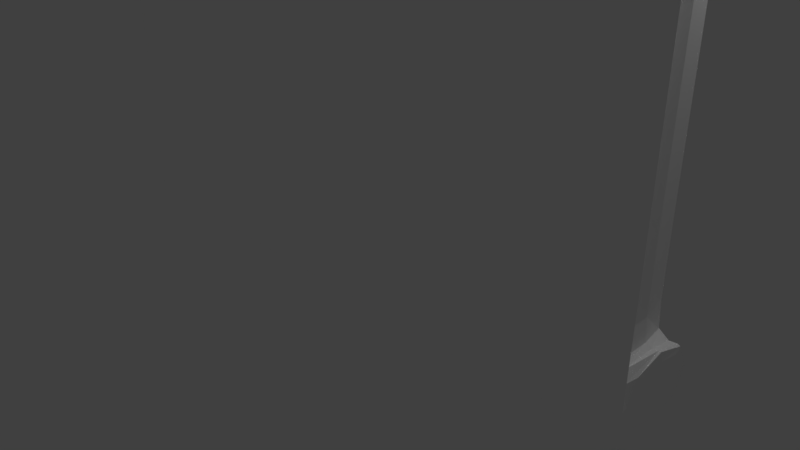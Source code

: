 # Source: unselected-low-poly.blend  (saved by Blender 2.79.0; exported with 4.5.12 LTS)
import bpy
from mathutils import Matrix  # noqa: F401  (used for matrix-valued properties, if any)

bpy.ops.wm.read_factory_settings(use_empty=True)
scene = bpy.context.scene
scene.name = 'Scene'

# ---- collections
col_collection_1 = bpy.data.collections.new('Collection 1'); scene.collection.children.link(col_collection_1)

# ---- materials (node trees are filled in below, after node groups)
mat_material_002 = bpy.data.materials.new('Material.002')
mat_material_002.alpha_threshold = 0.0
mat_material_002.use_transparent_shadow = False
mat_material_002.diffuse_color = (1.0, 1.0, 1.0, 1.0)
mat_material_002.roughness = 0.5
mat_material_003 = bpy.data.materials.new('Material.003')
mat_material_003.alpha_threshold = 0.0
mat_material_003.use_transparent_shadow = False
mat_material_003.diffuse_color = (0.8, 0.09498, 0.07271, 1.0)
mat_material_003.roughness = 0.5

# ---- material node trees

# ---- world
world_world = bpy.data.worlds.new('World'); scene.world = world_world
world_world.color = (0.05088, 0.05088, 0.05088)
world_world.use_sun_shadow = False
world_world.sun_shadow_jitter_overblur = 0.0
world_world.cycles.sampling_method = 'MANUAL'

# ---- cameras
cam_camera = bpy.data.cameras.new('Camera')
cam_camera.clip_end = 100.0
cam_camera.lens = 35.0
cam_camera.sensor_width = 32.0
cam_camera.sensor_height = 18.0
cam_camera.ortho_scale = 7.314
cam_camera.dof.focus_distance = 0.0
cam_camera.dof.aperture_fstop = 128.0

# ---- lights
light_lamp = bpy.data.lights.new('Lamp', 'POINT')
light_lamp.transmission_factor = 0.0
light_lamp.cutoff_distance = 30.0
light_lamp.energy = 100.0
light_lamp.shadow_buffer_clip_start = 1.001
light_lamp.shadow_soft_size = 0.1
light_lamp.shadow_maximum_resolution = 0.006
light_lamp.use_absolute_resolution = True

# ---- meshes
me_cube_001 = bpy.data.meshes.new('Cube.001')
me_cube_001.from_pydata([(1.0, 0.9353, -1.3), (1.0, -0.9357, -1.3), (-1.0, -0.9357, -1.3), (-1.0, 0.9353, -1.3), (1.0, 0.936, 1.3), (1.0, -0.9356, 1.3), (-1.0, -0.9356, 1.3), (-1.0, 0.936, 1.3), (1.0, 0.8877, -1.0), (-1.0, 0.8877, -1.0), (1.0, 0.7735, 1.0), (-1.0, 0.7735, 1.0), (1.0, -0.8943, -1.0), (1.0, -0.7657, 1.0), (-1.0, -0.8943, -1.0), (-1.0, -0.7657, 1.0), (1.0, 0.9355, -21.05), (1.0, -0.9354, -21.05), (-1.0, -0.9354, -21.05), (-1.0, 0.9355, -21.05), (1.0, 0.9358, -18.45), (1.0, -0.9359, -18.45), (-1.0, -0.9359, -18.45), (-1.0, 0.9358, -18.45), (1.0, 0.7821, -20.75), (-1.0, 0.7821, -20.75), (1.0, 0.8779, -18.75), (-1.0, 0.8779, -18.75), (1.0, -0.7657, -20.75), (1.0, -0.8943, -18.75), (-1.0, -0.7657, -20.75), (-1.0, -0.8943, -18.75), (-1.0, -0.6439, -20.75), (-1.0, -0.755, -18.75), (1.0, -0.6439, -20.75), (1.0, -0.755, -18.75), (-1.0, 0.6724, -20.75), (-1.0, 0.7256, -18.75), (1.0, 0.6724, -20.75), (1.0, 0.7256, -18.75), (-1.0, -0.7543, -1.0), (-1.0, -0.6437, 1.0), (1.0, -0.7543, -1.0), (1.0, -0.6437, 1.0), (-1.0, 0.7518, -1.0), (-1.0, 0.6462, 1.0), (1.0, 0.7518, -1.0), (1.0, 0.6462, 1.0), (-1.0, 0.7518, -17.08), (-1.0, 0.8877, -17.08), (1.0, 0.8877, -17.08), (1.0, 0.7518, -17.08), (1.0, -0.7543, -17.39), (1.0, -0.8943, -17.39), (-1.0, -0.8943, -17.39), (-1.0, -0.7543, -17.39), (1.0, -0.1103, -1.0), (1.0, -0.08971, 1.0), (-1.0, -0.1103, -1.0), (-1.0, -0.08971, 1.0), (-1.0, 0.1036, -1.0), (-1.0, 0.09643, 1.0), (1.0, 0.1036, -1.0), (1.0, 0.09643, 1.0), (1.0, -0.9357, -1.3), (1.0, -0.9356, 1.3), (-1.0, -0.9357, -1.3), (-1.0, -0.9356, 1.3), (1.0, -0.9354, -21.05), (1.0, -0.9359, -18.45), (-1.0, -0.9354, -21.05), (-1.0, -0.9359, -18.45), (-1.0, 0.9355, -21.05), (-1.0, 0.9358, -18.45), (1.0, 0.9355, -21.05), (1.0, 0.9358, -18.45), (-1.0, 0.9353, -1.3), (-1.0, 0.936, 1.3), (1.0, 0.9353, -1.3), (1.0, 0.936, 1.3)], [], [(64, 1, 2, 66), (65, 67, 6, 5), (64, 65, 5, 1), (1, 5, 6, 2), (76, 77, 7, 3), (4, 0, 3, 7), (78, 79, 10, 8), (79, 77, 11, 10), (78, 8, 9, 76), (42, 43, 13, 12), (43, 41, 15, 13), (42, 12, 53, 52), (68, 17, 18, 70), (69, 71, 22, 21), (68, 69, 21, 17), (17, 21, 22, 18), (72, 73, 23, 19), (20, 16, 19, 23), (74, 75, 26, 24), (75, 73, 27, 26), (74, 24, 25, 72), (34, 35, 29, 28), (34, 28, 30, 32), (38, 34, 32, 36), (39, 37, 33, 35), (38, 39, 35, 34), (24, 26, 39, 38), (24, 38, 36, 25), (56, 42, 40, 58), (57, 59, 41, 43), (56, 57, 43, 42), (8, 10, 47, 46), (10, 11, 45, 47), (46, 44, 48, 51), (8, 46, 51, 50), (9, 8, 50, 49), (27, 49, 50, 26), (26, 50, 51, 39), (48, 37, 39, 51), (12, 14, 54, 53), (40, 42, 52, 55), (33, 55, 52, 35), (35, 52, 53, 29), (54, 31, 29, 53), (62, 63, 57, 56), (62, 56, 58, 60), (46, 62, 60, 44), (47, 45, 61, 63), (46, 47, 63, 62), (2, 6, 67, 66), (12, 13, 65, 64), (13, 15, 67, 65), (12, 64, 66, 14), (18, 22, 71, 70), (28, 29, 69, 68), (29, 31, 71, 69), (28, 68, 70, 30), (16, 74, 72, 19), (20, 23, 73, 75), (16, 20, 75, 74), (0, 78, 76, 3), (4, 7, 77, 79), (0, 4, 79, 78), (63, 61, 59, 57), (67, 70, 72, 77)])
me_cube_001.materials.append(mat_material_002)
me_cube_001.materials.append(mat_material_003)
me_cube_001.use_remesh_preserve_volume = False
me_cube_001.use_remesh_preserve_attributes = False
me_cube_001.use_mirror_vertex_groups = False
me_cube_001.update()

# ---- objects
ob_cube_001 = bpy.data.objects.new('Cube.001', me_cube_001)
ob_lamp = bpy.data.objects.new('Lamp', light_lamp)
ob_camera = bpy.data.objects.new('Camera', cam_camera)

# ---- transforms, parenting, visibility, modifiers, constraints
ob_cube_001.location = (0.0, 0.0, 7.03)
ob_cube_001.rotation_euler = (0.0, -0.0, 1.571)
ob_cube_001.scale = (0.5717, 4.472, 0.3461)
ob_cube_001.lock_rotations_4d = False
ob_cube_001.empty_display_type = 'ARROWS'
ob_cube_001.lineart.crease_threshold = 0.0
_m = ob_cube_001.modifiers.new('Subsurf', 'SUBSURF')
_m.uv_smooth = 'PRESERVE_CORNERS'
_m.quality = 1
_m.render_levels = 1
_m.show_only_control_edges = False
ob_lamp.location = (4.076, 1.005, 5.904)
ob_lamp.rotation_euler = (0.6503, 0.05522, 1.866)
ob_lamp.lock_rotations_4d = False
ob_lamp.empty_display_type = 'ARROWS'
ob_lamp.color = (0.0, 0.0, 0.0, 0.0)
ob_lamp.lineart.crease_threshold = 0.0
ob_camera.location = (7.481, -6.508, 5.344)
ob_camera.rotation_euler = (1.109, 0.0, 0.8149)
ob_camera.lock_rotations_4d = False
ob_camera.empty_display_type = 'ARROWS'
ob_camera.color = (0.0, 0.0, 0.0, 0.0)
ob_camera.display_type = 'WIRE'
ob_camera.lineart.crease_threshold = 0.0

# ---- collection membership
col_collection_1.objects.link(ob_cube_001)
col_collection_1.objects.link(ob_lamp)
col_collection_1.objects.link(ob_camera)

# ---- scene / render settings (as saved in the file)
scene.camera = ob_camera
scene.frame_start = 1; scene.frame_end = 250; scene.frame_set(1)
scene.render.engine = 'BLENDER_EEVEE_NEXT'
scene.render.resolution_percentage = 50
scene.render.dither_intensity = 0.0
scene.cycles.use_denoising = False
scene.cycles.samples = 128
scene.cycles.sampling_pattern = 'TABULATED_SOBOL'
scene.cycles.use_adaptive_sampling = False
scene.cycles.use_light_tree = False
scene.cycles.blur_glossy = 0.0
scene.cycles.sample_clamp_indirect = 0.0
scene.view_settings.view_transform = 'Standard'
bpy.context.view_layer.update()
